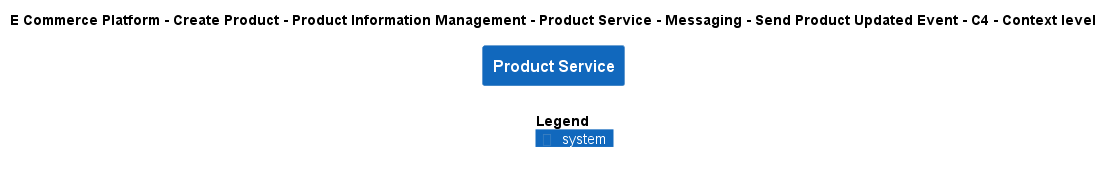

The diagram above was rendered by PlantUML. Its source (embedded in the PNG):
@startuml
!include ..\..\..\..\..\..\..\..\..\.c4s\C4_Context.puml

AddElementTag("c4interflow:lifecycle:new", $bgColor=green, $fontColor=#ffffff, $borderColor=green, $shadowing="False")
AddElementTag("c4interflow:lifecycle:changed", $bgColor=orange, $fontColor=#ffffff, $borderColor=orange, $shadowing="False")
AddElementTag("c4interflow:lifecycle:removed", $bgColor=red, $fontColor=#ffffff, $borderColor=red, $shadowing="False")

AddRelTag("c4interflow:lifecycle:new", $textColor=green, $lineColor=green)
AddRelTag("c4interflow:lifecycle:changed", $textColor=orange, $lineColor=orange)
AddRelTag("c4interflow:lifecycle:removed", $textColor=red, $lineColor=red)

SHOW_PERSON_PORTRAIT()
LAYOUT_TOP_DOWN()

skinparam linetype polyline

title E Commerce Platform - Create Product - Product Information Management - Product Service - Messaging - Send Product Updated Event - C4 - Context level

System(ECommercePlatform.CreateProduct.ProductInformationManagement.SoftwareSystems.ProductService, "Product Service", "")



SHOW_LEGEND()
@enduml